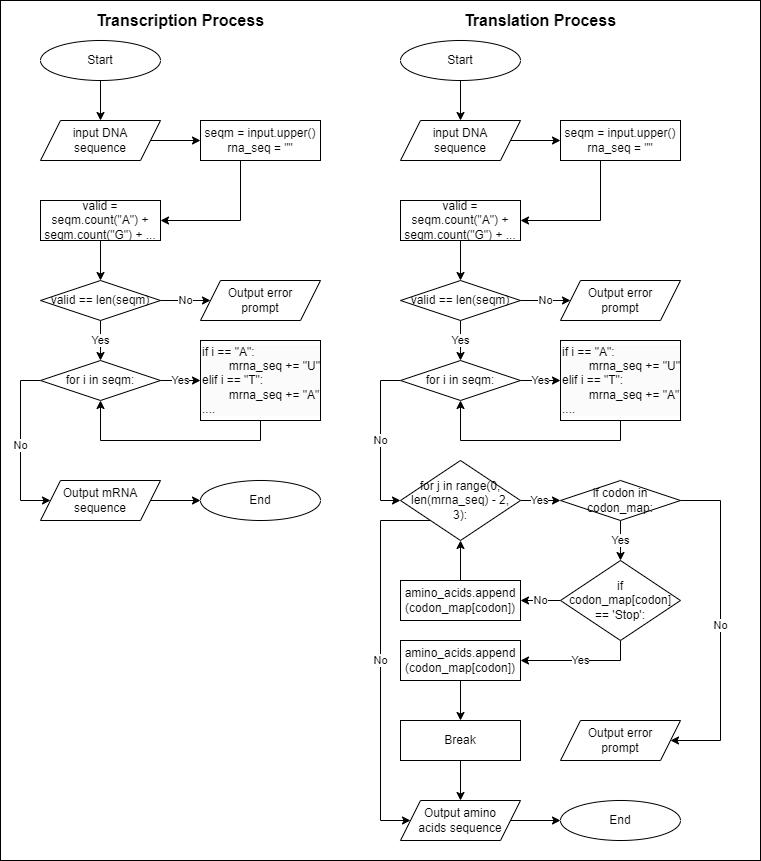

The diagram above was exported from draw.io. Its source (the exported page's mxGraphModel, read from the mxfile embedded in the PNG):
<mxGraphModel dx="1491" dy="825" grid="1" gridSize="10" guides="1" tooltips="1" connect="1" arrows="1" fold="1" page="1" pageScale="1" pageWidth="827" pageHeight="1169" math="0" shadow="0">
  <root>
    <mxCell id="0" />
    <mxCell id="1" parent="0" />
    <mxCell id="2KJhq3rfn0exNaT-2LqT-72" value="" style="rounded=0;whiteSpace=wrap;html=1;labelBackgroundColor=none;horizontal=0;verticalAlign=middle;" vertex="1" parent="1">
      <mxGeometry x="40" y="40" width="760" height="860" as="geometry" />
    </mxCell>
    <mxCell id="2KJhq3rfn0exNaT-2LqT-6" style="edgeStyle=orthogonalEdgeStyle;rounded=0;orthogonalLoop=1;jettySize=auto;html=1;exitX=0.5;exitY=1;exitDx=0;exitDy=0;entryX=0.5;entryY=0;entryDx=0;entryDy=0;" edge="1" parent="1" source="2KJhq3rfn0exNaT-2LqT-1" target="2KJhq3rfn0exNaT-2LqT-3">
      <mxGeometry relative="1" as="geometry" />
    </mxCell>
    <mxCell id="2KJhq3rfn0exNaT-2LqT-1" value="Start" style="ellipse;whiteSpace=wrap;html=1;" vertex="1" parent="1">
      <mxGeometry x="80" y="80" width="120" height="40" as="geometry" />
    </mxCell>
    <mxCell id="2KJhq3rfn0exNaT-2LqT-8" style="edgeStyle=orthogonalEdgeStyle;rounded=0;orthogonalLoop=1;jettySize=auto;html=1;" edge="1" parent="1" source="2KJhq3rfn0exNaT-2LqT-2" target="2KJhq3rfn0exNaT-2LqT-4">
      <mxGeometry relative="1" as="geometry">
        <Array as="points">
          <mxPoint x="280" y="260" />
          <mxPoint x="140" y="260" />
        </Array>
      </mxGeometry>
    </mxCell>
    <mxCell id="2KJhq3rfn0exNaT-2LqT-2" value="seqm = input.upper()&lt;div&gt;rna_seq = &quot;&quot;&lt;/div&gt;" style="rounded=0;whiteSpace=wrap;html=1;" vertex="1" parent="1">
      <mxGeometry x="240" y="160" width="120" height="40" as="geometry" />
    </mxCell>
    <mxCell id="2KJhq3rfn0exNaT-2LqT-7" style="edgeStyle=orthogonalEdgeStyle;rounded=0;orthogonalLoop=1;jettySize=auto;html=1;" edge="1" parent="1" source="2KJhq3rfn0exNaT-2LqT-3" target="2KJhq3rfn0exNaT-2LqT-2">
      <mxGeometry relative="1" as="geometry">
        <Array as="points">
          <mxPoint x="190" y="180" />
          <mxPoint x="190" y="180" />
        </Array>
      </mxGeometry>
    </mxCell>
    <mxCell id="2KJhq3rfn0exNaT-2LqT-3" value="input DNA sequence" style="shape=parallelogram;perimeter=parallelogramPerimeter;whiteSpace=wrap;html=1;fixedSize=1;spacing=8;" vertex="1" parent="1">
      <mxGeometry x="80" y="160" width="120" height="40" as="geometry" />
    </mxCell>
    <mxCell id="2KJhq3rfn0exNaT-2LqT-9" style="edgeStyle=orthogonalEdgeStyle;rounded=0;orthogonalLoop=1;jettySize=auto;html=1;exitX=0.5;exitY=1;exitDx=0;exitDy=0;entryX=0.5;entryY=0;entryDx=0;entryDy=0;" edge="1" parent="1" source="2KJhq3rfn0exNaT-2LqT-4" target="2KJhq3rfn0exNaT-2LqT-5">
      <mxGeometry relative="1" as="geometry" />
    </mxCell>
    <mxCell id="2KJhq3rfn0exNaT-2LqT-4" value="valid = seqm.count(&quot;A&quot;) + seqm.count(&quot;G&quot;) + ..." style="whiteSpace=wrap;html=1;rounded=0;spacing=0;" vertex="1" parent="1">
      <mxGeometry x="80" y="240" width="120" height="40" as="geometry" />
    </mxCell>
    <mxCell id="2KJhq3rfn0exNaT-2LqT-10" value="No" style="edgeStyle=orthogonalEdgeStyle;rounded=0;orthogonalLoop=1;jettySize=auto;html=1;exitX=1;exitY=0.5;exitDx=0;exitDy=0;" edge="1" parent="1" source="2KJhq3rfn0exNaT-2LqT-5" target="2KJhq3rfn0exNaT-2LqT-19">
      <mxGeometry relative="1" as="geometry">
        <mxPoint x="240" y="340.19047619047615" as="targetPoint" />
      </mxGeometry>
    </mxCell>
    <mxCell id="2KJhq3rfn0exNaT-2LqT-11" value="Yes" style="edgeStyle=orthogonalEdgeStyle;rounded=0;orthogonalLoop=1;jettySize=auto;html=1;exitX=0.5;exitY=1;exitDx=0;exitDy=0;" edge="1" parent="1" source="2KJhq3rfn0exNaT-2LqT-5" target="2KJhq3rfn0exNaT-2LqT-13">
      <mxGeometry relative="1" as="geometry">
        <mxPoint x="150" y="410" as="targetPoint" />
      </mxGeometry>
    </mxCell>
    <mxCell id="2KJhq3rfn0exNaT-2LqT-5" value="valid == len(seqm)" style="rhombus;whiteSpace=wrap;html=1;" vertex="1" parent="1">
      <mxGeometry x="80" y="320" width="120" height="40" as="geometry" />
    </mxCell>
    <mxCell id="2KJhq3rfn0exNaT-2LqT-16" style="edgeStyle=orthogonalEdgeStyle;rounded=0;orthogonalLoop=1;jettySize=auto;html=1;exitX=0.5;exitY=1;exitDx=0;exitDy=0;" edge="1" parent="1" source="2KJhq3rfn0exNaT-2LqT-12" target="2KJhq3rfn0exNaT-2LqT-13">
      <mxGeometry relative="1" as="geometry">
        <Array as="points">
          <mxPoint x="300" y="480" />
          <mxPoint x="140" y="480" />
        </Array>
      </mxGeometry>
    </mxCell>
    <mxCell id="2KJhq3rfn0exNaT-2LqT-12" value="&lt;div style=&quot;forced-color-adjust: none; color: rgb(0, 0, 0); font-family: Helvetica; font-size: 12px; font-style: normal; font-variant-ligatures: normal; font-variant-caps: normal; font-weight: 400; letter-spacing: normal; orphans: 2; text-align: left; text-indent: 0px; text-transform: none; widows: 2; word-spacing: 0px; -webkit-text-stroke-width: 0px; white-space: normal; background-color: rgb(251, 251, 251); text-decoration-thickness: initial; text-decoration-style: initial; text-decoration-color: initial;&quot;&gt;if i == &quot;A&quot;:&lt;br style=&quot;forced-color-adjust: none;&quot;&gt;&lt;/div&gt;&lt;div style=&quot;forced-color-adjust: none; color: rgb(0, 0, 0); font-family: Helvetica; font-size: 12px; font-style: normal; font-variant-ligatures: normal; font-variant-caps: normal; font-weight: 400; letter-spacing: normal; orphans: 2; text-align: left; text-indent: 0px; text-transform: none; widows: 2; word-spacing: 0px; -webkit-text-stroke-width: 0px; white-space: normal; background-color: rgb(251, 251, 251); text-decoration-thickness: initial; text-decoration-style: initial; text-decoration-color: initial;&quot;&gt;&lt;span style=&quot;white-space: pre;&quot;&gt;&#09;&lt;/span&gt;mrna_seq += &quot;U&quot;&lt;/div&gt;&lt;div style=&quot;forced-color-adjust: none; color: rgb(0, 0, 0); font-family: Helvetica; font-size: 12px; font-style: normal; font-variant-ligatures: normal; font-variant-caps: normal; font-weight: 400; letter-spacing: normal; orphans: 2; text-align: left; text-indent: 0px; text-transform: none; widows: 2; word-spacing: 0px; -webkit-text-stroke-width: 0px; white-space: normal; background-color: rgb(251, 251, 251); text-decoration-thickness: initial; text-decoration-style: initial; text-decoration-color: initial;&quot;&gt;&lt;div style=&quot;forced-color-adjust: none;&quot;&gt;elif i == &quot;T&quot;:&lt;br style=&quot;forced-color-adjust: none;&quot;&gt;&lt;/div&gt;&lt;div style=&quot;forced-color-adjust: none;&quot;&gt;&lt;span style=&quot;forced-color-adjust: none; white-space: pre;&quot;&gt;&lt;span style=&quot;white-space: pre;&quot;&gt;&amp;nbsp;&amp;nbsp;&amp;nbsp;&amp;nbsp;    &lt;/span&gt;&lt;/span&gt;mrna_seq += &quot;A&quot; ....&lt;/div&gt;&lt;/div&gt;" style="rounded=0;whiteSpace=wrap;html=1;align=left;" vertex="1" parent="1">
      <mxGeometry x="240" y="380" width="120" height="80" as="geometry" />
    </mxCell>
    <mxCell id="2KJhq3rfn0exNaT-2LqT-14" value="Yes" style="edgeStyle=orthogonalEdgeStyle;rounded=0;orthogonalLoop=1;jettySize=auto;html=1;" edge="1" parent="1" source="2KJhq3rfn0exNaT-2LqT-13" target="2KJhq3rfn0exNaT-2LqT-12">
      <mxGeometry relative="1" as="geometry" />
    </mxCell>
    <mxCell id="2KJhq3rfn0exNaT-2LqT-41" value="No" style="edgeStyle=orthogonalEdgeStyle;rounded=0;orthogonalLoop=1;jettySize=auto;html=1;" edge="1" parent="1" source="2KJhq3rfn0exNaT-2LqT-13" target="2KJhq3rfn0exNaT-2LqT-15">
      <mxGeometry relative="1" as="geometry">
        <Array as="points">
          <mxPoint x="60" y="420" />
          <mxPoint x="60" y="540" />
        </Array>
      </mxGeometry>
    </mxCell>
    <mxCell id="2KJhq3rfn0exNaT-2LqT-13" value="for i in seqm:" style="whiteSpace=wrap;html=1;rounded=0;shape=rhombus;perimeter=rhombusPerimeter;" vertex="1" parent="1">
      <mxGeometry x="80" y="400" width="120" height="40" as="geometry" />
    </mxCell>
    <mxCell id="2KJhq3rfn0exNaT-2LqT-18" style="edgeStyle=orthogonalEdgeStyle;rounded=0;orthogonalLoop=1;jettySize=auto;html=1;" edge="1" parent="1" source="2KJhq3rfn0exNaT-2LqT-15" target="2KJhq3rfn0exNaT-2LqT-17">
      <mxGeometry relative="1" as="geometry" />
    </mxCell>
    <mxCell id="2KJhq3rfn0exNaT-2LqT-15" value="Output mRNA sequence" style="shape=parallelogram;perimeter=parallelogramPerimeter;whiteSpace=wrap;html=1;fixedSize=1;" vertex="1" parent="1">
      <mxGeometry x="80" y="520" width="120" height="40" as="geometry" />
    </mxCell>
    <mxCell id="2KJhq3rfn0exNaT-2LqT-17" value="End" style="ellipse;whiteSpace=wrap;html=1;" vertex="1" parent="1">
      <mxGeometry x="240" y="520" width="120" height="40" as="geometry" />
    </mxCell>
    <mxCell id="2KJhq3rfn0exNaT-2LqT-19" value="Output error prompt" style="shape=parallelogram;perimeter=parallelogramPerimeter;whiteSpace=wrap;html=1;fixedSize=1;spacing=11;" vertex="1" parent="1">
      <mxGeometry x="240" y="320" width="120" height="40" as="geometry" />
    </mxCell>
    <mxCell id="2KJhq3rfn0exNaT-2LqT-20" value="Transcription Process" style="text;html=1;align=center;verticalAlign=middle;whiteSpace=wrap;rounded=0;fontSize=16;fontStyle=1" vertex="1" parent="1">
      <mxGeometry x="80" y="40" width="280" height="40" as="geometry" />
    </mxCell>
    <mxCell id="2KJhq3rfn0exNaT-2LqT-21" style="edgeStyle=orthogonalEdgeStyle;rounded=0;orthogonalLoop=1;jettySize=auto;html=1;exitX=0.5;exitY=1;exitDx=0;exitDy=0;entryX=0.5;entryY=0;entryDx=0;entryDy=0;" edge="1" parent="1" source="2KJhq3rfn0exNaT-2LqT-22" target="2KJhq3rfn0exNaT-2LqT-26">
      <mxGeometry relative="1" as="geometry" />
    </mxCell>
    <mxCell id="2KJhq3rfn0exNaT-2LqT-22" value="Start" style="ellipse;whiteSpace=wrap;html=1;" vertex="1" parent="1">
      <mxGeometry x="440" y="80" width="120" height="40" as="geometry" />
    </mxCell>
    <mxCell id="2KJhq3rfn0exNaT-2LqT-23" style="edgeStyle=orthogonalEdgeStyle;rounded=0;orthogonalLoop=1;jettySize=auto;html=1;" edge="1" parent="1" source="2KJhq3rfn0exNaT-2LqT-24" target="2KJhq3rfn0exNaT-2LqT-28">
      <mxGeometry relative="1" as="geometry">
        <Array as="points">
          <mxPoint x="640" y="260" />
          <mxPoint x="500" y="260" />
        </Array>
      </mxGeometry>
    </mxCell>
    <mxCell id="2KJhq3rfn0exNaT-2LqT-24" value="seqm = input.upper()&lt;div&gt;rna_seq = &quot;&quot;&lt;/div&gt;" style="rounded=0;whiteSpace=wrap;html=1;" vertex="1" parent="1">
      <mxGeometry x="600" y="160" width="120" height="40" as="geometry" />
    </mxCell>
    <mxCell id="2KJhq3rfn0exNaT-2LqT-25" style="edgeStyle=orthogonalEdgeStyle;rounded=0;orthogonalLoop=1;jettySize=auto;html=1;" edge="1" parent="1" source="2KJhq3rfn0exNaT-2LqT-26" target="2KJhq3rfn0exNaT-2LqT-24">
      <mxGeometry relative="1" as="geometry">
        <Array as="points">
          <mxPoint x="550" y="180" />
          <mxPoint x="550" y="180" />
        </Array>
      </mxGeometry>
    </mxCell>
    <mxCell id="2KJhq3rfn0exNaT-2LqT-26" value="input DNA sequence" style="shape=parallelogram;perimeter=parallelogramPerimeter;whiteSpace=wrap;html=1;fixedSize=1;spacing=8;" vertex="1" parent="1">
      <mxGeometry x="440" y="160" width="120" height="40" as="geometry" />
    </mxCell>
    <mxCell id="2KJhq3rfn0exNaT-2LqT-27" style="edgeStyle=orthogonalEdgeStyle;rounded=0;orthogonalLoop=1;jettySize=auto;html=1;exitX=0.5;exitY=1;exitDx=0;exitDy=0;entryX=0.5;entryY=0;entryDx=0;entryDy=0;" edge="1" parent="1" source="2KJhq3rfn0exNaT-2LqT-28" target="2KJhq3rfn0exNaT-2LqT-31">
      <mxGeometry relative="1" as="geometry" />
    </mxCell>
    <mxCell id="2KJhq3rfn0exNaT-2LqT-28" value="valid = seqm.count(&quot;A&quot;) + seqm.count(&quot;G&quot;) + ..." style="whiteSpace=wrap;html=1;rounded=0;spacing=0;" vertex="1" parent="1">
      <mxGeometry x="440" y="240" width="120" height="40" as="geometry" />
    </mxCell>
    <mxCell id="2KJhq3rfn0exNaT-2LqT-29" value="No" style="edgeStyle=orthogonalEdgeStyle;rounded=0;orthogonalLoop=1;jettySize=auto;html=1;exitX=1;exitY=0.5;exitDx=0;exitDy=0;" edge="1" parent="1" source="2KJhq3rfn0exNaT-2LqT-31" target="2KJhq3rfn0exNaT-2LqT-39">
      <mxGeometry relative="1" as="geometry">
        <mxPoint x="600" y="340.19047619047615" as="targetPoint" />
      </mxGeometry>
    </mxCell>
    <mxCell id="2KJhq3rfn0exNaT-2LqT-30" value="Yes" style="edgeStyle=orthogonalEdgeStyle;rounded=0;orthogonalLoop=1;jettySize=auto;html=1;exitX=0.5;exitY=1;exitDx=0;exitDy=0;" edge="1" parent="1" source="2KJhq3rfn0exNaT-2LqT-31" target="2KJhq3rfn0exNaT-2LqT-46">
      <mxGeometry relative="1" as="geometry">
        <mxPoint x="500" y="400" as="targetPoint" />
      </mxGeometry>
    </mxCell>
    <mxCell id="2KJhq3rfn0exNaT-2LqT-31" value="valid == len(seqm)" style="rhombus;whiteSpace=wrap;html=1;" vertex="1" parent="1">
      <mxGeometry x="440" y="320" width="120" height="40" as="geometry" />
    </mxCell>
    <mxCell id="2KJhq3rfn0exNaT-2LqT-39" value="Output error prompt" style="shape=parallelogram;perimeter=parallelogramPerimeter;whiteSpace=wrap;html=1;fixedSize=1;spacing=11;" vertex="1" parent="1">
      <mxGeometry x="600" y="320" width="120" height="40" as="geometry" />
    </mxCell>
    <mxCell id="2KJhq3rfn0exNaT-2LqT-40" value="Translation Process" style="text;html=1;align=center;verticalAlign=middle;whiteSpace=wrap;rounded=0;fontSize=16;fontStyle=1" vertex="1" parent="1">
      <mxGeometry x="440" y="40" width="280" height="40" as="geometry" />
    </mxCell>
    <mxCell id="2KJhq3rfn0exNaT-2LqT-42" style="edgeStyle=orthogonalEdgeStyle;rounded=0;orthogonalLoop=1;jettySize=auto;html=1;exitX=0.5;exitY=1;exitDx=0;exitDy=0;" edge="1" parent="1" source="2KJhq3rfn0exNaT-2LqT-43" target="2KJhq3rfn0exNaT-2LqT-46">
      <mxGeometry relative="1" as="geometry">
        <Array as="points">
          <mxPoint x="660" y="480" />
          <mxPoint x="500" y="480" />
        </Array>
      </mxGeometry>
    </mxCell>
    <mxCell id="2KJhq3rfn0exNaT-2LqT-43" value="&lt;div style=&quot;forced-color-adjust: none; color: rgb(0, 0, 0); font-family: Helvetica; font-size: 12px; font-style: normal; font-variant-ligatures: normal; font-variant-caps: normal; font-weight: 400; letter-spacing: normal; orphans: 2; text-align: left; text-indent: 0px; text-transform: none; widows: 2; word-spacing: 0px; -webkit-text-stroke-width: 0px; white-space: normal; background-color: rgb(251, 251, 251); text-decoration-thickness: initial; text-decoration-style: initial; text-decoration-color: initial;&quot;&gt;if i == &quot;A&quot;:&lt;br style=&quot;forced-color-adjust: none;&quot;&gt;&lt;/div&gt;&lt;div style=&quot;forced-color-adjust: none; color: rgb(0, 0, 0); font-family: Helvetica; font-size: 12px; font-style: normal; font-variant-ligatures: normal; font-variant-caps: normal; font-weight: 400; letter-spacing: normal; orphans: 2; text-align: left; text-indent: 0px; text-transform: none; widows: 2; word-spacing: 0px; -webkit-text-stroke-width: 0px; white-space: normal; background-color: rgb(251, 251, 251); text-decoration-thickness: initial; text-decoration-style: initial; text-decoration-color: initial;&quot;&gt;&lt;span style=&quot;white-space: pre;&quot;&gt;&#09;&lt;/span&gt;mrna_seq += &quot;U&quot;&lt;/div&gt;&lt;div style=&quot;forced-color-adjust: none; color: rgb(0, 0, 0); font-family: Helvetica; font-size: 12px; font-style: normal; font-variant-ligatures: normal; font-variant-caps: normal; font-weight: 400; letter-spacing: normal; orphans: 2; text-align: left; text-indent: 0px; text-transform: none; widows: 2; word-spacing: 0px; -webkit-text-stroke-width: 0px; white-space: normal; background-color: rgb(251, 251, 251); text-decoration-thickness: initial; text-decoration-style: initial; text-decoration-color: initial;&quot;&gt;&lt;div style=&quot;forced-color-adjust: none;&quot;&gt;elif i == &quot;T&quot;:&lt;br style=&quot;forced-color-adjust: none;&quot;&gt;&lt;/div&gt;&lt;div style=&quot;forced-color-adjust: none;&quot;&gt;&lt;span style=&quot;forced-color-adjust: none; white-space: pre;&quot;&gt;&lt;span style=&quot;white-space: pre;&quot;&gt;&amp;nbsp;&amp;nbsp;&amp;nbsp;&amp;nbsp;    &lt;/span&gt;&lt;/span&gt;mrna_seq += &quot;A&quot; ....&lt;/div&gt;&lt;/div&gt;" style="rounded=0;whiteSpace=wrap;html=1;align=left;" vertex="1" parent="1">
      <mxGeometry x="600" y="380" width="120" height="80" as="geometry" />
    </mxCell>
    <mxCell id="2KJhq3rfn0exNaT-2LqT-44" value="Yes" style="edgeStyle=orthogonalEdgeStyle;rounded=0;orthogonalLoop=1;jettySize=auto;html=1;" edge="1" parent="1" source="2KJhq3rfn0exNaT-2LqT-46" target="2KJhq3rfn0exNaT-2LqT-43">
      <mxGeometry relative="1" as="geometry" />
    </mxCell>
    <mxCell id="2KJhq3rfn0exNaT-2LqT-45" value="No" style="edgeStyle=orthogonalEdgeStyle;rounded=0;orthogonalLoop=1;jettySize=auto;html=1;" edge="1" parent="1" source="2KJhq3rfn0exNaT-2LqT-46" target="2KJhq3rfn0exNaT-2LqT-50">
      <mxGeometry relative="1" as="geometry">
        <Array as="points">
          <mxPoint x="420" y="420" />
          <mxPoint x="420" y="540" />
        </Array>
        <mxPoint x="450" y="540" as="targetPoint" />
      </mxGeometry>
    </mxCell>
    <mxCell id="2KJhq3rfn0exNaT-2LqT-46" value="for i in seqm:" style="whiteSpace=wrap;html=1;rounded=0;shape=rhombus;perimeter=rhombusPerimeter;" vertex="1" parent="1">
      <mxGeometry x="440" y="400" width="120" height="40" as="geometry" />
    </mxCell>
    <mxCell id="2KJhq3rfn0exNaT-2LqT-52" style="edgeStyle=orthogonalEdgeStyle;rounded=0;orthogonalLoop=1;jettySize=auto;html=1;exitX=1;exitY=0.5;exitDx=0;exitDy=0;" edge="1" parent="1" source="2KJhq3rfn0exNaT-2LqT-50" target="2KJhq3rfn0exNaT-2LqT-51">
      <mxGeometry relative="1" as="geometry" />
    </mxCell>
    <mxCell id="2KJhq3rfn0exNaT-2LqT-53" value="Yes" style="edgeLabel;html=1;align=center;verticalAlign=middle;resizable=0;points=[];" vertex="1" connectable="0" parent="2KJhq3rfn0exNaT-2LqT-52">
      <mxGeometry x="-0.1152" y="1" relative="1" as="geometry">
        <mxPoint as="offset" />
      </mxGeometry>
    </mxCell>
    <mxCell id="2KJhq3rfn0exNaT-2LqT-61" value="No" style="edgeStyle=orthogonalEdgeStyle;rounded=0;orthogonalLoop=1;jettySize=auto;html=1;" edge="1" parent="1" source="2KJhq3rfn0exNaT-2LqT-50" target="2KJhq3rfn0exNaT-2LqT-65">
      <mxGeometry relative="1" as="geometry">
        <mxPoint x="400" y="670" as="targetPoint" />
        <Array as="points">
          <mxPoint x="420" y="560" />
          <mxPoint x="420" y="860" />
        </Array>
      </mxGeometry>
    </mxCell>
    <mxCell id="2KJhq3rfn0exNaT-2LqT-50" value="for j in range(0, len(mrna_seq) - 2, 3):" style="rhombus;whiteSpace=wrap;html=1;spacing=7;" vertex="1" parent="1">
      <mxGeometry x="440" y="500" width="120" height="80" as="geometry" />
    </mxCell>
    <mxCell id="2KJhq3rfn0exNaT-2LqT-54" style="edgeStyle=orthogonalEdgeStyle;rounded=0;orthogonalLoop=1;jettySize=auto;html=1;exitX=0.5;exitY=1;exitDx=0;exitDy=0;" edge="1" parent="1" source="2KJhq3rfn0exNaT-2LqT-51">
      <mxGeometry relative="1" as="geometry">
        <mxPoint x="660.3333333333335" y="560.3333333333334" as="targetPoint" />
      </mxGeometry>
    </mxCell>
    <mxCell id="2KJhq3rfn0exNaT-2LqT-56" value="Yes" style="edgeStyle=orthogonalEdgeStyle;rounded=0;orthogonalLoop=1;jettySize=auto;html=1;exitX=0.5;exitY=1;exitDx=0;exitDy=0;" edge="1" parent="1" source="2KJhq3rfn0exNaT-2LqT-51" target="2KJhq3rfn0exNaT-2LqT-55">
      <mxGeometry relative="1" as="geometry" />
    </mxCell>
    <mxCell id="2KJhq3rfn0exNaT-2LqT-60" value="No" style="edgeStyle=orthogonalEdgeStyle;rounded=0;orthogonalLoop=1;jettySize=auto;html=1;" edge="1" parent="1" source="2KJhq3rfn0exNaT-2LqT-51" target="2KJhq3rfn0exNaT-2LqT-64">
      <mxGeometry relative="1" as="geometry">
        <mxPoint x="780" y="540.3333333333334" as="targetPoint" />
        <Array as="points">
          <mxPoint x="760" y="540" />
          <mxPoint x="760" y="780" />
        </Array>
      </mxGeometry>
    </mxCell>
    <mxCell id="2KJhq3rfn0exNaT-2LqT-51" value="if codon in codon_map:" style="rhombus;whiteSpace=wrap;html=1;" vertex="1" parent="1">
      <mxGeometry x="600" y="520" width="120" height="40" as="geometry" />
    </mxCell>
    <mxCell id="2KJhq3rfn0exNaT-2LqT-58" value="No" style="edgeStyle=orthogonalEdgeStyle;rounded=0;orthogonalLoop=1;jettySize=auto;html=1;exitX=0;exitY=0.5;exitDx=0;exitDy=0;" edge="1" parent="1" source="2KJhq3rfn0exNaT-2LqT-55" target="2KJhq3rfn0exNaT-2LqT-59">
      <mxGeometry relative="1" as="geometry">
        <mxPoint x="560" y="640.3333333333334" as="targetPoint" />
      </mxGeometry>
    </mxCell>
    <mxCell id="2KJhq3rfn0exNaT-2LqT-62" value="Yes" style="edgeStyle=orthogonalEdgeStyle;rounded=0;orthogonalLoop=1;jettySize=auto;html=1;" edge="1" parent="1" source="2KJhq3rfn0exNaT-2LqT-55" target="2KJhq3rfn0exNaT-2LqT-67">
      <mxGeometry relative="1" as="geometry">
        <mxPoint x="560" y="700" as="targetPoint" />
        <mxPoint x="660" y="700" as="sourcePoint" />
        <Array as="points">
          <mxPoint x="660" y="700" />
        </Array>
      </mxGeometry>
    </mxCell>
    <mxCell id="2KJhq3rfn0exNaT-2LqT-55" value="&lt;div&gt;&lt;span style=&quot;background-color: initial;&quot;&gt;if codon_map[codon] == 'Stop':&lt;/span&gt;&lt;br&gt;&lt;/div&gt;" style="rhombus;whiteSpace=wrap;html=1;spacing=7;" vertex="1" parent="1">
      <mxGeometry x="600" y="600" width="120" height="80" as="geometry" />
    </mxCell>
    <mxCell id="2KJhq3rfn0exNaT-2LqT-63" style="edgeStyle=orthogonalEdgeStyle;rounded=0;orthogonalLoop=1;jettySize=auto;html=1;exitX=0.5;exitY=0;exitDx=0;exitDy=0;entryX=0.5;entryY=1;entryDx=0;entryDy=0;" edge="1" parent="1" source="2KJhq3rfn0exNaT-2LqT-59" target="2KJhq3rfn0exNaT-2LqT-50">
      <mxGeometry relative="1" as="geometry" />
    </mxCell>
    <mxCell id="2KJhq3rfn0exNaT-2LqT-59" value="amino_acids.append (codon_map[codon])" style="rounded=0;whiteSpace=wrap;html=1;" vertex="1" parent="1">
      <mxGeometry x="440" y="620" width="120" height="40" as="geometry" />
    </mxCell>
    <mxCell id="2KJhq3rfn0exNaT-2LqT-64" value="Output error prompt" style="shape=parallelogram;perimeter=parallelogramPerimeter;whiteSpace=wrap;html=1;fixedSize=1;spacing=11;" vertex="1" parent="1">
      <mxGeometry x="600" y="760" width="120" height="40" as="geometry" />
    </mxCell>
    <mxCell id="2KJhq3rfn0exNaT-2LqT-71" value="" style="edgeStyle=orthogonalEdgeStyle;rounded=0;orthogonalLoop=1;jettySize=auto;html=1;" edge="1" parent="1" source="2KJhq3rfn0exNaT-2LqT-65" target="2KJhq3rfn0exNaT-2LqT-70">
      <mxGeometry relative="1" as="geometry" />
    </mxCell>
    <mxCell id="2KJhq3rfn0exNaT-2LqT-65" value="Output amino acids sequence" style="shape=parallelogram;perimeter=parallelogramPerimeter;whiteSpace=wrap;html=1;fixedSize=1;spacing=12;" vertex="1" parent="1">
      <mxGeometry x="440" y="840" width="120" height="40" as="geometry" />
    </mxCell>
    <mxCell id="2KJhq3rfn0exNaT-2LqT-69" style="edgeStyle=orthogonalEdgeStyle;rounded=0;orthogonalLoop=1;jettySize=auto;html=1;" edge="1" parent="1" source="2KJhq3rfn0exNaT-2LqT-66" target="2KJhq3rfn0exNaT-2LqT-65">
      <mxGeometry relative="1" as="geometry" />
    </mxCell>
    <mxCell id="2KJhq3rfn0exNaT-2LqT-66" value="Break" style="rounded=0;whiteSpace=wrap;html=1;" vertex="1" parent="1">
      <mxGeometry x="440" y="760" width="120" height="40" as="geometry" />
    </mxCell>
    <mxCell id="2KJhq3rfn0exNaT-2LqT-68" style="edgeStyle=orthogonalEdgeStyle;rounded=0;orthogonalLoop=1;jettySize=auto;html=1;" edge="1" parent="1" source="2KJhq3rfn0exNaT-2LqT-67" target="2KJhq3rfn0exNaT-2LqT-66">
      <mxGeometry relative="1" as="geometry" />
    </mxCell>
    <mxCell id="2KJhq3rfn0exNaT-2LqT-67" value="amino_acids.append (codon_map[codon])" style="rounded=0;whiteSpace=wrap;html=1;" vertex="1" parent="1">
      <mxGeometry x="440" y="680" width="120" height="40" as="geometry" />
    </mxCell>
    <mxCell id="2KJhq3rfn0exNaT-2LqT-70" value="End" style="ellipse;whiteSpace=wrap;html=1;" vertex="1" parent="1">
      <mxGeometry x="600" y="840" width="120" height="40" as="geometry" />
    </mxCell>
  </root>
</mxGraphModel>